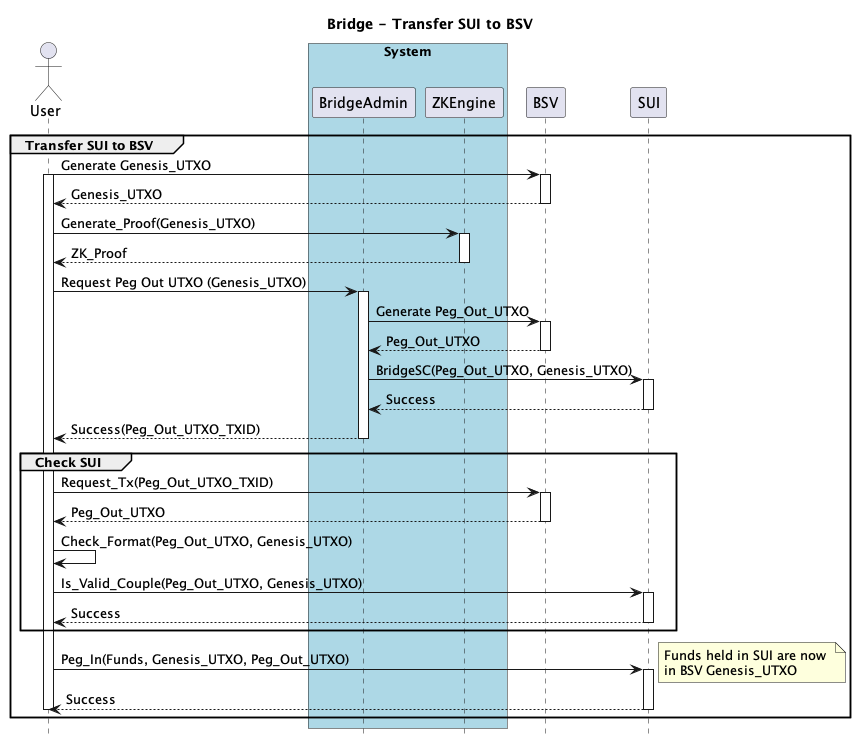

The diagram above was rendered by PlantUML. Its source (embedded in the PNG):
@startuml
title Bridge - Transfer SUI to BSV
hide footbox

actor User as U


box "System" #lightblue
    participant BridgeAdmin as A
    participant ZKEngine as Z
    
end box

participant BSV
participant SUI 


group Transfer SUI to BSV
    
    U -> BSV: Generate Genesis_UTXO
    activate U
    activate BSV
    BSV --> U: Genesis_UTXO
    deactivate BSV

    U -> Z: Generate_Proof(Genesis_UTXO)
    activate Z
    Z --> U: ZK_Proof
    deactivate Z


    U -> A: Request Peg Out UTXO (Genesis_UTXO)
    activate A
    A -> BSV: Generate Peg_Out_UTXO
    activate BSV
    BSV --> A: Peg_Out_UTXO
    deactivate BSV
    
    A -> SUI: BridgeSC(Peg_Out_UTXO, Genesis_UTXO)
    activate SUI
    SUI --> A: Success
    deactivate SUI
    
    A --> U: Success(Peg_Out_UTXO_TXID)
    deactivate A

    group Check SUI


        U -> BSV: Request_Tx(Peg_Out_UTXO_TXID)
        activate BSV
        BSV --> U: Peg_Out_UTXO
        deactivate BSV

        U -> U : Check_Format(Peg_Out_UTXO, Genesis_UTXO)


        U -> SUI: Is_Valid_Couple(Peg_Out_UTXO, Genesis_UTXO)
        activate SUI
        SUI --> U: Success
        deactivate SUI

    end

    U -> SUI: Peg_In(Funds, Genesis_UTXO, Peg_Out_UTXO)
    activate SUI
    
    note right
    Funds held in SUI are now 
    in BSV Genesis_UTXO
    end note

    SUI --> U: Success
    deactivate SUI
    deactivate U
    
end



@enduml